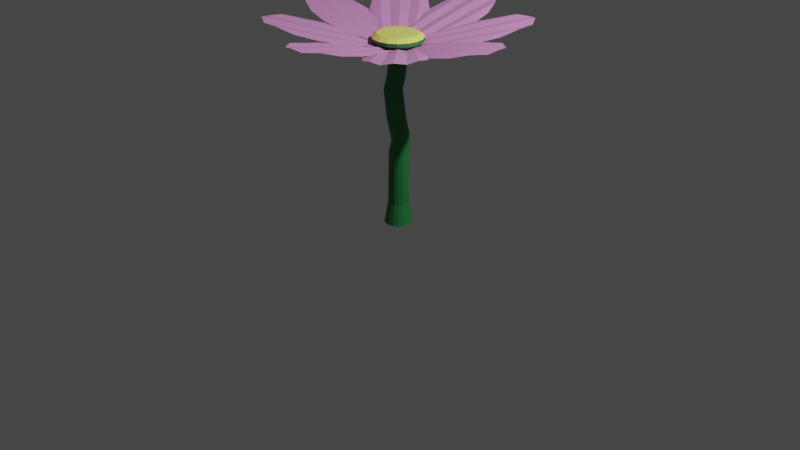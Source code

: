 # Source: flower.blend  (saved by Blender 2.92.15; exported with 4.5.12 LTS)
import bpy
from mathutils import Matrix  # noqa: F401  (used for matrix-valued properties, if any)

bpy.ops.wm.read_factory_settings(use_empty=True)
scene = bpy.context.scene
scene.name = 'Scene'

# ---- collections
col_collection = bpy.data.collections.new('Collection'); scene.collection.children.link(col_collection)

# ---- materials (node trees are filled in below, after node groups)
mat_material_004 = bpy.data.materials.new('Material.004')
mat_material_004.use_transparent_shadow = False
mat_material_001 = bpy.data.materials.new('Material.001')
mat_material_001.use_backface_culling = True
mat_material_001.use_transparent_shadow = False
mat_material_002 = bpy.data.materials.new('Material.002')
mat_material_002.use_transparent_shadow = False

# ---- material node trees
mat_material_004.use_nodes = True; mat_material_004.node_tree.nodes.clear()
_N = mat_material_004.node_tree.nodes; _L = mat_material_004.node_tree.links
n0 = _N.new('ShaderNodeBsdfPrincipled'); n0.name = 'Principled BSDF'; n0.location = (10, 300)
n0.distribution = 'GGX'
n0.subsurface_method = 'BURLEY'
n0.inputs[0].default_value = (0.8, 0.3155, 0.7038, 1.0)
n0.inputs[3].default_value = 1.45
n0.inputs[27].default_value = (0.0, 0.0, 0.0, 1.0)
n0.inputs[28].default_value = 1.0
n1 = _N.new('ShaderNodeOutputMaterial'); n1.name = 'Material Output'; n1.location = (300, 300)
_L.new(n0.outputs[0], n1.inputs[0])
n1.is_active_output = True
mat_material_001.use_nodes = True; mat_material_001.node_tree.nodes.clear()
_N = mat_material_001.node_tree.nodes; _L = mat_material_001.node_tree.links
n0 = _N.new('ShaderNodeBsdfPrincipled'); n0.name = 'Principled BSDF'; n0.location = (10, 300)
n0.distribution = 'GGX'
n0.subsurface_method = 'BURLEY'
n0.inputs[0].default_value = (0.0201, 0.2079, 0.04941, 1.0)
n0.inputs[3].default_value = 1.45
n0.inputs[27].default_value = (0.0, 0.0, 0.0, 1.0)
n0.inputs[28].default_value = 1.0
n1 = _N.new('ShaderNodeOutputMaterial'); n1.name = 'Material Output'; n1.location = (300, 300)
_L.new(n0.outputs[0], n1.inputs[0])
n1.is_active_output = True
mat_material_002.use_nodes = True; mat_material_002.node_tree.nodes.clear()
_N = mat_material_002.node_tree.nodes; _L = mat_material_002.node_tree.links
n0 = _N.new('ShaderNodeBsdfPrincipled'); n0.name = 'Principled BSDF'; n0.location = (10, 300)
n0.distribution = 'GGX'
n0.subsurface_method = 'BURLEY'
n0.inputs[0].default_value = (0.9891, 1.0, 0.2, 1.0)
n0.inputs[3].default_value = 1.45
n0.inputs[27].default_value = (0.0, 0.0, 0.0, 1.0)
n0.inputs[28].default_value = 1.0
n1 = _N.new('ShaderNodeOutputMaterial'); n1.name = 'Material Output'; n1.location = (300, 300)
_L.new(n0.outputs[0], n1.inputs[0])
n1.is_active_output = True

# ---- world
world_world = bpy.data.worlds.new('World'); scene.world = world_world
world_world.use_nodes = True; world_world.node_tree.nodes.clear()
_N = world_world.node_tree.nodes; _L = world_world.node_tree.links
n0 = _N.new('ShaderNodeOutputWorld'); n0.name = 'World Output'; n0.location = (300, 300)
n1 = _N.new('ShaderNodeBackground'); n1.name = 'Background'; n1.location = (10, 300)
n1.inputs[0].default_value = (0.05088, 0.05088, 0.05088, 1.0)
_L.new(n1.outputs[0], n0.inputs[0])
n0.is_active_output = True
world_world.color = (0.05088, 0.05088, 0.05088)
world_world.use_sun_shadow = False
world_world.sun_shadow_jitter_overblur = 0.0

# ---- cameras
cam_camera = bpy.data.cameras.new('Camera')
cam_camera.clip_end = 100.0
cam_camera.ortho_scale = 7.314

# ---- lights
light_light = bpy.data.lights.new('Light', 'POINT')
light_light.transmission_factor = 0.0
light_light.energy = 1000.0
light_light.shadow_soft_size = 0.1
light_light.shadow_maximum_resolution = 0.006
light_light.use_absolute_resolution = True

# ---- meshes
me_circle = bpy.data.meshes.new('Circle')
me_circle.from_pydata([(-2.448, 0.9933, 0.7085), (-3.166, 0.9239, 0.9454), (-3.736, 0.7071, 1.221), (-4.16, 0.3827, 1.274), (-4.274, -4.371e-08, 1.399), (-4.16, -0.3827, 1.274), (-3.736, -0.7071, 1.221), (-3.166, -0.9239, 0.9454), (-2.448, -0.9933, 0.7085), (-1.535, -0.8165, 0.407), (-0.6839, -0.5079, 0.2141), (-0.1886, -0.2246, -0.03722), (-0.04793, 1.192e-08, 0.0042), (-0.1886, 0.2246, -0.03722), (-0.6839, 0.5079, 0.2141), (-1.535, 0.8165, 0.407), (-1.508, 0.5617, 0.4862), (-2.422, 0.6214, 0.7877), (-3.14, 0.6682, 1.025), (-1.508, -0.5617, 0.4862), (-2.422, -0.6214, 0.7877), (-3.14, -0.6682, 1.025), (-0.71, 0.2453, 0.1349), (-1.535, 0.2781, 0.407), (-2.448, 0.3145, 0.7085), (-3.166, 0.3431, 0.9454), (-3.762, 0.3668, 1.142), (-0.71, -0.2453, 0.1349), (-1.535, -0.2781, 0.407), (-2.448, -0.3145, 0.7085), (-3.166, -0.3431, 0.9454), (-3.762, -0.3668, 1.142), (-0.1625, 0.0, 0.04201), (-0.6839, 0.0, 0.2141), (-1.508, -2.98e-08, 0.4862), (-2.422, -2.98e-08, 0.7877), (-3.14, -2.98e-08, 1.025), (-3.736, -2.98e-08, 1.221), (-4.134, -8.941e-08, 1.353)], [], [(38, 3, 4), (5, 6, 31), (6, 7, 21), (20, 21, 7, 8), (19, 20, 8, 9), (14, 15, 16), (13, 14, 22), (12, 13, 32), (0, 1, 18, 17), (15, 0, 17, 16), (22, 14, 16, 23), (1, 2, 18), (29, 30, 21, 20), (28, 29, 20, 19), (9, 10, 19), (31, 6, 21, 30), (2, 26, 25, 18), (17, 18, 25, 24), (16, 17, 24, 23), (33, 22, 23, 34), (32, 13, 22, 33), (2, 3, 26), (37, 31, 30, 36), (35, 36, 30, 29), (34, 35, 29, 28), (10, 27, 28, 19), (10, 11, 27), (38, 5, 31, 37), (3, 38, 37, 26), (26, 37, 36, 25), (24, 25, 36, 35), (23, 24, 35, 34), (27, 33, 34, 28), (11, 32, 33, 27), (11, 12, 32), (5, 38, 4)])
_uv = me_circle.uv_layers.new(name='UVMap')
_uv.uv.foreach_set('vector', [0.0, 0.0, 0.0, 0.0, 0.0, 0.0, 0.0, 0.0, 0.0, 0.0, 0.0, 0.0, 0.0, 0.0, 0.0, 0.0, 0.0, 0.0, 0.0, 0.0, 0.0, 0.0, 0.0, 0.0, 0.0, 0.0, 0.0, 0.0, 0.0, 0.0, 0.0, 0.0, 0.0, 0.0, 0.0, 0.0, 0.0, 0.0, 0.0, 0.0, 0.0, 0.0, 0.0, 0.0, 0.0, 0.0, 0.0, 0.0, 0.0, 0.0, 0.0, 0.0, 0.0, 0.0, 0.0, 0.0, 0.0, 0.0, 0.0, 0.0, 0.0, 0.0, 0.0, 0.0, 0.0, 0.0, 0.0, 0.0, 0.0, 0.0, 0.0, 0.0, 0.0, 0.0, 0.0, 0.0, 0.0, 0.0, 0.0, 0.0, 0.0, 0.0, 0.0, 0.0, 0.0, 0.0, 0.0, 0.0, 0.0, 0.0, 0.0, 0.0, 0.0, 0.0, 0.0, 0.0, 0.0, 0.0, 0.0, 0.0, 0.0, 0.0, 0.0, 0.0, 0.0, 0.0, 0.0, 0.0, 0.0, 0.0, 0.0, 0.0, 0.0, 0.0, 0.0, 0.0, 0.0, 0.0, 0.0, 0.0, 0.0, 0.0, 0.0, 0.0, 0.0, 0.0, 0.0, 0.0, 0.0, 0.0, 0.0, 0.0, 0.0, 0.0, 0.0, 0.0, 0.0, 0.0, 0.0, 0.0, 0.0, 0.0, 0.0, 0.0, 0.0, 0.0, 0.0, 0.0, 0.0, 0.0, 0.0, 0.0, 0.0, 0.0, 0.0, 0.0, 0.0, 0.0, 0.0, 0.0, 0.0, 0.0, 0.0, 0.0, 0.0, 0.0, 0.0, 0.0, 0.0, 0.0, 0.0, 0.0, 0.0, 0.0, 0.0, 0.0, 0.0, 0.0, 0.0, 0.0, 0.0, 0.0, 0.0, 0.0, 0.0, 0.0, 0.0, 0.0, 0.0, 0.0, 0.0, 0.0, 0.0, 0.0, 0.0, 0.0, 0.0, 0.0, 0.0, 0.0, 0.0, 0.0, 0.0, 0.0, 0.0, 0.0, 0.0, 0.0, 0.0, 0.0, 0.0, 0.0, 0.0, 0.0, 0.0, 0.0, 0.0, 0.0, 0.0, 0.0, 0.0, 0.0, 0.0, 0.0, 0.0, 0.0, 0.0, 0.0, 0.0, 0.0, 0.0, 0.0, 0.0, 0.0, 0.0, 0.0, 0.0, 0.0, 0.0, 0.0, 0.0, 0.0, 0.0, 0.0, 0.0, 0.0, 0.0, 0.0, 0.0, 0.0, 0.0, 0.0, 0.0, 0.0, 0.0, 0.0, 0.0, 0.0, 0.0, 0.0, 0.0, 0.0, 0.0, 0.0])
me_circle.materials.append(mat_material_004)
me_circle.use_remesh_fix_poles = True
me_circle.use_remesh_preserve_attributes = False
me_circle.use_mirror_vertex_groups = False
me_circle.update()
me_circle_001 = bpy.data.meshes.new('Circle.001')
me_circle_001.from_pydata([(-0.02629, 1.31, 0.3519), (-0.5147, 1.213, 0.3519), (-0.9287, 0.9363, 0.3519), (-1.205, 0.5223, 0.3519), (-1.302, 0.03393, 0.3519), (-1.205, -0.4544, 0.3519), (-0.9287, -0.8684, 0.3519), (-0.5147, -1.145, 0.3519), (-0.02629, -1.242, 0.3519), (0.4621, -1.145, 0.3519), (0.8761, -0.8684, 0.3519), (1.153, -0.4544, 0.3519), (1.25, 0.03393, 0.3519), (1.153, 0.5223, 0.3519), (0.8761, 0.9363, 0.3519), (0.4621, 1.213, 0.3519), (-0.2814, 0.6793, 0.0), (4.826e-08, 0.7353, 0.0), (-0.5199, 0.5199, 0.0), (-0.6793, 0.2814, 0.0), (-0.7353, -4.572e-08, 0.0), (-0.6793, -0.2814, 0.0), (-0.5199, -0.5199, 0.0), (-0.2814, -0.6793, 0.0), (-1.088e-07, -0.7353, 0.0), (0.2814, -0.6793, 0.0), (0.5199, -0.5199, 0.0), (0.6793, -0.2814, 0.0), (0.7353, -6.173e-09, 0.0), (0.6793, 0.2814, 0.0), (0.5199, 0.5199, 0.0), (0.2814, 0.6793, 0.0), (-0.06236, 1.306, 0.5134), (-0.5507, 1.208, 0.5134), (-0.9647, 0.9318, 0.5134), (-1.241, 0.5178, 0.5134), (-1.339, 0.02943, 0.5134), (-1.241, -0.4589, 0.5134), (-0.9647, -0.8729, 0.5134), (-0.5507, -1.15, 0.5134), (-0.06236, -1.247, 0.5134), (0.426, -1.15, 0.5134), (0.84, -0.8729, 0.5134), (1.117, -0.4589, 0.5134), (1.214, 0.02943, 0.5134), (1.117, 0.5178, 0.5134), (0.84, 0.9318, 0.5134), (0.426, 1.208, 0.5134), (-0.08722, 1.071, 0.6875), (-0.4783, 0.9931, 0.6875), (-0.8098, 0.7716, 0.6875), (-1.031, 0.4401, 0.6875), (-1.109, 0.04905, 0.6875), (-1.031, -0.342, 0.6875), (-0.8098, -0.6735, 0.6875), (-0.4783, -0.895, 0.6875), (-0.08722, -0.9728, 0.6875), (0.3038, -0.895, 0.6875), (0.6353, -0.6735, 0.6875), (0.8569, -0.342, 0.6875), (0.9346, 0.04905, 0.6875), (0.8569, 0.4401, 0.6875), (0.6353, 0.7716, 0.6875), (0.3038, 0.9931, 0.6875), (-0.1751, 0.4228, -0.1314), (6.126e-09, 0.4577, -0.1314), (-0.3236, 0.3236, -0.1314), (-0.4228, 0.1751, -0.1314), (-0.4577, -2.424e-08, -0.1314), (-0.4228, -0.1751, -0.1314), (-0.3236, -0.3236, -0.1314), (-0.1751, -0.4228, -0.1314), (-9.161e-08, -0.4577, -0.1314), (0.1751, -0.4228, -0.1314), (0.3236, -0.3236, -0.1314), (0.4228, -0.1751, -0.1314), (0.4577, 3.778e-10, -0.1314), (0.4228, 0.1751, -0.1314), (0.3236, 0.3236, -0.1314), (0.1751, 0.4228, -0.1314), (-0.2776, 0.6703, -9.079), (2.162e-06, 0.7255, -9.079), (-0.513, 0.513, -9.079), (-0.6703, 0.2776, -9.079), (-0.7255, -4.207e-08, -9.079), (-0.6703, -0.2776, -9.079), (-0.513, -0.513, -9.079), (-0.2776, -0.6703, -9.079), (2.007e-06, -0.7255, -9.079), (0.2776, -0.6703, -9.079), (0.513, -0.513, -9.079), (0.6703, -0.2776, -9.079), (0.7255, -3.046e-09, -9.079), (0.6703, 0.2776, -9.079), (0.513, 0.513, -9.079), (0.2776, 0.6703, -9.079), (-0.1417, 0.5802, -4.726), (-0.2006, 0.4842, -7.993), (-0.1878, 0.4533, -5.301), (-0.192, 0.4636, -6.199), (-0.1963, 0.4739, -7.096), (1.606e-06, 0.5241, -7.993), (0.04178, 0.6167, -4.726), (1.269e-06, 0.5129, -7.096), (9.327e-07, 0.5018, -6.199), (5.96e-07, 0.4906, -5.301), (-0.2973, 0.4762, -4.726), (-0.3706, 0.3706, -7.993), (-0.3469, 0.3469, -5.301), (-0.3548, 0.3548, -6.199), (-0.3627, 0.3627, -7.096), (-0.4012, 0.3207, -4.726), (-0.4842, 0.2006, -7.993), (-0.4533, 0.1878, -5.301), (-0.4636, 0.192, -6.199), (-0.4739, 0.1963, -7.096), (-0.4377, 0.1372, -4.726), (-0.5241, -2.884e-08, -7.993), (-0.4906, -2.652e-08, -5.301), (-0.5018, -2.729e-08, -6.199), (-0.5129, -2.807e-08, -7.096), (-0.4012, -0.04633, -4.726), (-0.4842, -0.2006, -7.993), (-0.4533, -0.1878, -5.301), (-0.4636, -0.192, -6.199), (-0.4739, -0.1963, -7.096), (-0.2973, -0.2019, -4.726), (-0.3706, -0.3706, -7.993), (-0.3469, -0.3469, -5.301), (-0.3548, -0.3548, -6.199), (-0.3627, -0.3627, -7.096), (-0.1417, -0.3058, -4.726), (-0.2006, -0.4842, -7.993), (-0.1878, -0.4533, -5.301), (-0.192, -0.4636, -6.199), (-0.1963, -0.4739, -7.096), (0.04178, -0.3423, -4.726), (1.494e-06, -0.5241, -7.993), (4.912e-07, -0.4906, -5.301), (8.256e-07, -0.5018, -6.199), (1.16e-06, -0.5129, -7.096), (0.2253, -0.3058, -4.726), (0.2006, -0.4842, -7.993), (0.1878, -0.4533, -5.301), (0.192, -0.4636, -6.199), (0.1963, -0.4739, -7.096), (0.3808, -0.2019, -4.726), (0.3706, -0.3706, -7.993), (0.3469, -0.3469, -5.301), (0.3548, -0.3548, -6.199), (0.3627, -0.3627, -7.096), (0.4848, -0.04633, -4.726), (0.4842, -0.2006, -7.993), (0.4533, -0.1878, -5.301), (0.4636, -0.192, -6.199), (0.4739, -0.1963, -7.096), (0.5213, 0.1372, -4.726), (0.5241, -6.486e-10, -7.993), (0.4906, -1.32e-10, -5.301), (0.5018, -3.042e-10, -6.199), (0.5129, -4.764e-10, -7.096), (0.4848, 0.3207, -4.726), (0.4842, 0.2006, -7.993), (0.4533, 0.1878, -5.301), (0.4636, 0.192, -6.199), (0.4739, 0.1963, -7.096), (0.3808, 0.4762, -4.726), (0.3706, 0.3706, -7.993), (0.3469, 0.3469, -5.301), (0.3548, 0.3548, -6.199), (0.3627, 0.3627, -7.096), (0.2253, 0.5802, -4.726), (0.2006, 0.4842, -7.993), (0.1878, 0.4533, -5.301), (0.192, 0.4636, -6.199), (0.1963, 0.4739, -7.096), (-0.1945, 0.2964, -1.374), (-0.2553, 0.145, -1.994), (-0.2351, 0.3329, -3.472), (-0.28, -0.4138, -3.955), (-0.01939, 0.3312, -1.375), (-0.05151, 0.3688, -3.471), (-0.07795, 0.1801, -1.993), (-0.343, 0.1972, -1.374), (-0.4057, 0.04484, -1.994), (-0.3906, 0.23, -3.475), (-0.4422, 0.04879, -1.374), (-0.5062, -0.1053, -1.995), (-0.4946, 0.07526, -3.478), (-0.477, -0.1263, -1.373), (-0.5415, -0.2826, -1.995), (-0.5311, -0.108, -3.479), (-0.4422, -0.3015, -1.374), (-0.5062, -0.4601, -1.995), (-0.4945, -0.2919, -3.479), (-0.343, -0.45, -1.374), (-0.4057, -0.6107, -1.995), (-0.3906, -0.4482, -3.477), (-0.1945, -0.5493, -1.375), (-0.2553, -0.7113, -1.995), (-0.2349, -0.5527, -3.476), (-0.01939, -0.5841, -1.375), (-0.3839, -0.2583, -3.955), (-0.07788, -0.7467, -1.995), (-0.05126, -0.5893, -3.475), (0.1558, -0.5493, -1.374), (-0.4204, -0.07476, -3.955), (0.09956, -0.7112, -1.995), (0.1325, -0.5524, -3.477), (0.3042, -0.45, -1.374), (-0.3839, 0.1087, -3.955), (0.25, -0.6106, -1.995), (0.2883, -0.4478, -3.478), (0.4034, -0.3015, -1.374), (0.5021, -0.2583, -3.955), (0.3505, -0.46, -1.995), (0.3924, -0.2917, -3.479), (0.4383, -0.1263, -1.373), (0.3982, -0.4138, -3.955), (0.3858, -0.2827, -1.995), (0.4289, -0.1083, -3.479), (0.4034, 0.04876, -1.374), (-0.28, 0.2643, -3.955), (0.3505, -0.1055, -1.994), (0.3922, 0.07453, -3.476), (0.3042, 0.1972, -1.374), (0.0591, 0.4047, -3.955), (0.2499, 0.04459, -1.994), (0.2879, 0.2291, -3.473), (0.1558, 0.2964, -1.375), (-0.1244, 0.3682, -3.955), (0.09946, 0.1449, -1.993), (0.1321, 0.3324, -3.471), (0.2426, -0.5178, -3.955), (0.0591, -0.5543, -3.955), (-0.1244, -0.5178, -3.955), (0.5386, -0.07476, -3.955), (0.5021, 0.1087, -3.955), (0.3982, 0.2643, -3.955), (0.2426, 0.3682, -3.955)], [], [(25, 73, 74, 26), (16, 1, 0, 17), (18, 2, 1, 16), (19, 3, 2, 18), (20, 4, 3, 19), (21, 5, 4, 20), (22, 6, 5, 21), (23, 7, 6, 22), (24, 8, 7, 23), (25, 9, 8, 24), (26, 10, 9, 25), (27, 11, 10, 26), (28, 12, 11, 27), (29, 13, 12, 28), (30, 14, 13, 29), (31, 15, 14, 30), (17, 0, 15, 31), (0, 32, 47, 15), (9, 41, 40, 8), (2, 34, 33, 1), (10, 42, 41, 9), (3, 35, 34, 2), (11, 43, 42, 10), (4, 36, 35, 3), (12, 44, 43, 11), (5, 37, 36, 4), (13, 45, 44, 12), (6, 38, 37, 5), (14, 46, 45, 13), (7, 39, 38, 6), (15, 47, 46, 14), (8, 40, 39, 7), (1, 33, 32, 0), (46, 62, 61, 45), (39, 55, 54, 38), (47, 63, 62, 46), (40, 56, 55, 39), (33, 49, 48, 32), (32, 48, 63, 47), (41, 57, 56, 40), (34, 50, 49, 33), (42, 58, 57, 41), (35, 51, 50, 34), (43, 59, 58, 42), (36, 52, 51, 35), (44, 60, 59, 43), (37, 53, 52, 36), (45, 61, 60, 44), (38, 54, 53, 37), (49, 50, 51, 52, 53, 54, 55, 56, 57, 58, 59, 60, 61, 62, 63, 48), (171, 239, 238, 166), (18, 66, 67, 19), (26, 74, 75, 27), (19, 67, 68, 20), (27, 75, 76, 28), (20, 68, 69, 21), (28, 76, 77, 29), (21, 69, 70, 22), (29, 77, 78, 30), (22, 70, 71, 23), (30, 78, 79, 31), (23, 71, 72, 24), (17, 65, 64, 16), (31, 79, 65, 17), (24, 72, 73, 25), (16, 64, 66, 18), (167, 94, 95, 172), (116, 206, 210, 111), (96, 230, 226, 102), (146, 218, 233, 141), (121, 202, 206, 116), (141, 233, 234, 136), (151, 214, 218, 146), (117, 84, 85, 122), (132, 87, 88, 137), (137, 88, 89, 142), (97, 80, 82, 107), (107, 82, 83, 112), (142, 89, 90, 147), (172, 95, 81, 101), (147, 90, 91, 152), (67, 186, 189, 68), (152, 91, 92, 157), (112, 83, 84, 117), (157, 92, 93, 162), (122, 85, 86, 127), (162, 93, 94, 167), (127, 86, 87, 132), (80, 81, 95, 94, 93, 92, 91, 90, 89, 88, 87, 86, 85, 84, 83, 82), (75, 213, 217, 76), (68, 189, 192, 69), (76, 217, 221, 77), (69, 192, 195, 70), (77, 221, 225, 78), (70, 195, 198, 71), (78, 225, 229, 79), (71, 198, 201, 72), (65, 180, 176, 64), (79, 229, 180, 65), (72, 201, 205, 73), (64, 176, 183, 66), (73, 205, 209, 74), (66, 183, 186, 67), (74, 209, 213, 75), (97, 100, 103, 101), (100, 99, 104, 103), (99, 98, 105, 104), (98, 96, 102, 105), (107, 110, 100, 97), (110, 109, 99, 100), (109, 108, 98, 99), (108, 106, 96, 98), (112, 115, 110, 107), (115, 114, 109, 110), (114, 113, 108, 109), (113, 111, 106, 108), (117, 120, 115, 112), (120, 119, 114, 115), (119, 118, 113, 114), (118, 116, 111, 113), (122, 125, 120, 117), (125, 124, 119, 120), (124, 123, 118, 119), (123, 121, 116, 118), (127, 130, 125, 122), (130, 129, 124, 125), (129, 128, 123, 124), (128, 126, 121, 123), (132, 135, 130, 127), (135, 134, 129, 130), (134, 133, 128, 129), (133, 131, 126, 128), (137, 140, 135, 132), (140, 139, 134, 135), (139, 138, 133, 134), (138, 136, 131, 133), (142, 145, 140, 137), (145, 144, 139, 140), (144, 143, 138, 139), (143, 141, 136, 138), (147, 150, 145, 142), (150, 149, 144, 145), (149, 148, 143, 144), (148, 146, 141, 143), (152, 155, 150, 147), (155, 154, 149, 150), (154, 153, 148, 149), (153, 151, 146, 148), (157, 160, 155, 152), (160, 159, 154, 155), (159, 158, 153, 154), (158, 156, 151, 153), (162, 165, 160, 157), (165, 164, 159, 160), (164, 163, 158, 159), (163, 161, 156, 158), (167, 170, 165, 162), (170, 169, 164, 165), (169, 168, 163, 164), (168, 166, 161, 163), (172, 175, 170, 167), (175, 174, 169, 170), (174, 173, 168, 169), (173, 171, 166, 168), (101, 103, 175, 172), (103, 104, 174, 175), (104, 105, 173, 174), (105, 102, 171, 173), (101, 81, 80, 97), (178, 177, 182, 181), (177, 176, 180, 182), (185, 184, 177, 178), (184, 183, 176, 177), (188, 187, 184, 185), (187, 186, 183, 184), (191, 190, 187, 188), (190, 189, 186, 187), (194, 193, 190, 191), (193, 192, 189, 190), (197, 196, 193, 194), (196, 195, 192, 193), (200, 199, 196, 197), (199, 198, 195, 196), (204, 203, 199, 200), (203, 201, 198, 199), (106, 222, 230, 96), (208, 207, 203, 204), (207, 205, 201, 203), (126, 179, 202, 121), (212, 211, 207, 208), (211, 209, 205, 207), (216, 215, 211, 212), (215, 213, 209, 211), (220, 219, 215, 216), (219, 217, 213, 215), (224, 223, 219, 220), (223, 221, 217, 219), (228, 227, 223, 224), (227, 225, 221, 223), (166, 238, 237, 161), (232, 231, 227, 228), (231, 229, 225, 227), (102, 226, 239, 171), (181, 182, 231, 232), (182, 180, 229, 231), (131, 235, 179, 126), (156, 236, 214, 151), (111, 210, 222, 106), (136, 234, 235, 131), (161, 237, 236, 156), (226, 181, 232, 239), (239, 232, 228, 238), (238, 228, 224, 237), (237, 224, 220, 236), (236, 220, 216, 214), (214, 216, 212, 218), (218, 212, 208, 233), (233, 208, 204, 234), (234, 204, 200, 235), (235, 200, 197, 179), (179, 197, 194, 202), (202, 194, 191, 206), (206, 191, 188, 210), (210, 188, 185, 222), (222, 185, 178, 230), (230, 178, 181, 226)])
me_circle_001.polygons.foreach_set('material_index', [0, 0, 0, 0, 0, 0, 0, 0, 0, 0, 0, 0, 0, 0, 0, 0, 0, 0, 0, 0, 0, 0, 0, 0, 0, 0, 0, 0, 0, 0, 0, 0, 0, 1, 1, 1, 1, 1, 1, 1, 1, 1, 1, 1, 1, 1, 1, 1, 1, 1, 0, 0, 0, 0, 0, 0, 0, 0, 0, 0, 0, 0, 0, 0, 0, 0, 0, 0, 0, 0, 0, 0, 0, 0, 0, 0, 0, 0, 0, 0, 0, 0, 0, 0, 0, 0, 0, 0, 0, 0, 0, 0, 0, 0, 0, 0, 0, 0, 0, 0, 0, 0, 0, 0, 0, 0, 0, 0, 0, 0, 0, 0, 0, 0, 0, 0, 0, 0, 0, 0, 0, 0, 0, 0, 0, 0, 0, 0, 0, 0, 0, 0, 0, 0, 0, 0, 0, 0, 0, 0, 0, 0, 0, 0, 0, 0, 0, 0, 0, 0, 0, 0, 0, 0, 0, 0, 0, 0, 0, 0, 0, 0, 0, 0, 0, 0, 0, 0, 0, 0, 0, 0, 0, 0, 0, 0, 0, 0, 0, 0, 0, 0, 0, 0, 0, 0, 0, 0, 0, 0, 0, 0, 0, 0, 0, 0, 0, 0, 0, 0, 0, 0, 0, 0, 0, 0, 0, 0, 0, 0, 0, 0, 0, 0, 0, 0, 0, 0, 0, 0, 0, 0, 0, 0, 0, 0])
_uv = me_circle_001.uv_layers.new(name='UVMap')
_uv.uv.foreach_set('vector', [0.0, 0.0, 0.0, 0.0, 0.0, 0.0, 0.0, 0.0, 0.0, 0.0, 0.0, 0.0, 0.0, 0.0, 0.0, 0.0, 0.0, 0.0, 0.0, 0.0, 0.0, 0.0, 0.0, 0.0, 0.0, 0.0, 0.0, 0.0, 0.0, 0.0, 0.0, 0.0, 0.0, 0.0, 0.0, 0.0, 0.0, 0.0, 0.0, 0.0, 0.0, 0.0, 0.0, 0.0, 0.0, 0.0, 0.0, 0.0, 0.0, 0.0, 0.0, 0.0, 0.0, 0.0, 0.0, 0.0, 0.0, 0.0, 0.0, 0.0, 0.0, 0.0, 0.0, 0.0, 0.0, 0.0, 0.0, 0.0, 0.0, 0.0, 0.0, 0.0, 0.0, 0.0, 0.0, 0.0, 0.0, 0.0, 0.0, 0.0, 0.0, 0.0, 0.0, 0.0, 0.0, 0.0, 0.0, 0.0, 0.0, 0.0, 0.0, 0.0, 0.0, 0.0, 0.0, 0.0, 0.0, 0.0, 0.0, 0.0, 0.0, 0.0, 0.0, 0.0, 0.0, 0.0, 0.0, 0.0, 0.0, 0.0, 0.0, 0.0, 0.0, 0.0, 0.0, 0.0, 0.0, 0.0, 0.0, 0.0, 0.0, 0.0, 0.0, 0.0, 0.0, 0.0, 0.0, 0.0, 0.0, 0.0, 0.0, 0.0, 0.0, 0.0, 0.0, 0.0, 0.0, 0.0, 0.0, 0.0, 0.0, 0.0, 0.0, 0.0, 0.0, 0.0, 0.0, 0.0, 0.0, 0.0, 0.0, 0.0, 0.0, 0.0, 0.0, 0.0, 0.0, 0.0, 0.0, 0.0, 0.0, 0.0, 0.0, 0.0, 0.0, 0.0, 0.0, 0.0, 0.0, 0.0, 0.0, 0.0, 0.0, 0.0, 0.0, 0.0, 0.0, 0.0, 0.0, 0.0, 0.0, 0.0, 0.0, 0.0, 0.0, 0.0, 0.0, 0.0, 0.0, 0.0, 0.0, 0.0, 0.0, 0.0, 0.0, 0.0, 0.0, 0.0, 0.0, 0.0, 0.0, 0.0, 0.0, 0.0, 0.0, 0.0, 0.0, 0.0, 0.0, 0.0, 0.0, 0.0, 0.0, 0.0, 0.0, 0.0, 0.0, 0.0, 0.0, 0.0, 0.0, 0.0, 0.0, 0.0, 0.0, 0.0, 0.0, 0.0, 0.0, 0.0, 0.0, 0.0, 0.0, 0.0, 0.0, 0.0, 0.0, 0.0, 0.0, 0.0, 0.0, 0.0, 0.0, 0.0, 0.0, 0.0, 0.0, 0.0, 0.0, 0.0, 0.0, 0.0, 0.0, 0.0, 0.0, 0.0, 0.0, 0.0, 0.0, 0.0, 0.0, 0.0, 0.0, 0.0, 0.0, 0.0, 0.0, 0.0, 0.0, 0.0, 0.0, 0.0, 0.0, 0.0, 0.0, 0.0, 0.0, 0.0, 0.0, 0.0, 0.0, 0.0, 0.0, 0.0, 0.0, 0.0, 0.0, 0.0, 0.0, 0.0, 0.0, 0.0, 0.0, 0.0, 0.0, 0.0, 0.0, 0.0, 0.0, 0.0, 0.0, 0.0, 0.0, 0.0, 0.0, 0.0, 0.0, 0.0, 0.0, 0.0, 0.0, 0.0, 0.0, 0.0, 0.0, 0.0, 0.0, 0.0, 0.0, 0.0, 0.0, 0.0, 0.0, 0.0, 0.0, 0.0, 0.0, 0.0, 0.0, 0.0, 0.0, 0.0, 0.0, 0.0, 0.0, 0.0, 0.0, 0.0, 0.0, 0.0, 0.0, 0.0, 0.0, 0.0, 0.0, 0.0, 0.0, 0.0, 0.0, 0.0, 0.0, 0.0, 0.0, 0.0, 0.0, 0.0, 0.0, 0.0, 0.0, 0.0, 0.0, 0.0, 0.0, 0.0, 0.0, 0.0, 0.0, 0.0, 0.0, 0.0, 0.0, 0.0, 0.0, 0.0, 0.0, 0.0, 0.0, 0.0, 0.0, 0.0, 0.0, 0.0, 0.0, 0.0, 0.0, 0.0, 0.0, 0.0, 0.0, 0.0, 0.0, 0.0, 0.0, 0.0, 0.0, 0.0, 0.0, 0.0, 0.0, 0.0, 0.0, 0.0, 0.0, 0.0, 0.0, 0.0, 0.0, 0.0, 0.0, 0.0, 0.0, 0.0, 0.0, 0.0, 0.0, 0.0, 0.0, 0.0, 0.0, 0.0, 0.0, 0.0, 0.0, 0.0, 0.0, 0.0, 0.0, 0.0, 0.0, 0.0, 0.0, 0.0, 0.0, 0.0, 0.0, 0.0, 0.0, 0.0, 0.0, 0.0, 0.0, 0.0, 0.0, 0.0, 0.0, 0.0, 0.0, 0.0, 0.0, 0.0, 0.0, 0.0, 0.0, 0.0, 0.0, 0.0, 0.0, 0.0, 0.0, 0.0, 0.0, 0.0, 0.0, 0.0, 0.0, 0.0, 0.0, 0.0, 0.0, 0.0, 0.0, 0.0, 0.0, 0.0, 0.0, 0.0, 0.0, 0.0, 0.0, 0.0, 0.0, 0.0, 0.0, 0.0, 0.0, 0.0, 0.0, 0.0, 0.0, 0.0, 0.0, 0.0, 0.0, 0.0, 0.0, 0.0, 0.0, 0.0, 0.0, 0.0, 0.0, 0.0, 0.0, 0.0, 0.0, 0.0, 0.0, 0.0, 0.0, 0.0, 0.0, 0.0, 0.0, 0.0, 0.0, 0.0, 0.0, 0.0, 0.0, 0.0, 0.0, 0.0, 0.0, 0.0, 0.0, 0.0, 0.0, 0.0, 0.0, 0.0, 0.0, 0.0, 0.0, 0.0, 0.0, 0.0, 0.0, 0.0, 0.0, 0.0, 0.0, 0.0, 0.0, 0.0, 0.0, 0.0, 0.0, 0.0, 0.0, 0.0, 0.0, 0.0, 0.0, 0.0, 0.0, 0.0, 0.0, 0.0, 0.0, 0.0, 0.0, 0.0, 0.0, 0.0, 0.0, 0.0, 0.0, 0.0, 0.0, 0.0, 0.0, 0.0, 0.0, 0.0, 0.0, 0.0, 0.0, 0.0, 0.0, 0.0, 0.0, 0.0, 0.0, 0.0, 0.0, 0.0, 0.0, 0.0, 0.0, 0.0, 0.0, 0.0, 0.0, 0.0, 0.0, 0.0, 0.0, 0.0, 0.0, 0.0, 0.0, 0.0, 0.0, 0.0, 0.0, 0.0, 0.0, 0.0, 0.0, 0.0, 0.0, 0.0, 0.0, 0.0, 0.0, 0.0, 0.0, 0.0, 0.0, 0.0, 0.0, 0.0, 0.0, 0.0, 0.0, 0.0, 0.0, 0.0, 0.0, 0.0, 0.0, 0.0, 0.0, 0.0, 0.0, 0.0, 0.0, 0.0, 0.0, 0.0, 0.0, 0.0, 0.0, 0.0, 0.0, 0.0, 0.0, 0.0, 0.0, 0.0, 0.0, 0.0, 0.0, 0.0, 0.0, 0.0, 0.0, 0.0, 0.0, 0.0, 0.0, 0.0, 0.0, 0.0, 0.0, 0.0, 0.0, 0.0, 0.0, 0.0, 0.0, 0.0, 0.0, 0.0, 0.0, 0.0, 0.0, 0.0, 0.0, 0.0, 0.0, 0.0, 0.0, 0.0, 0.0, 0.0, 0.0, 0.0, 0.0, 0.0, 0.0, 0.0, 0.0, 0.0, 0.0, 0.0, 0.0, 0.0, 0.0, 0.0, 0.0, 0.0, 0.0, 0.0, 0.0, 0.0, 0.0, 0.0, 0.0, 0.0, 0.0, 0.0, 0.0, 0.0, 0.0, 0.0, 0.0, 0.0, 0.0, 0.0, 0.0, 0.0, 0.0, 0.0, 0.0, 0.0, 0.0, 0.0, 0.0, 0.0, 0.0, 0.0, 0.0, 0.0, 0.0, 0.0, 0.0, 0.0, 0.0, 0.0, 0.0, 0.0, 0.0, 0.0, 0.0, 0.0, 0.0, 0.0, 0.0, 0.0, 0.0, 0.0, 0.0, 0.0, 0.0, 0.0, 0.0, 0.0, 0.0, 0.0, 0.0, 0.0, 0.0, 0.0, 0.0, 0.0, 0.0, 0.0, 0.0, 0.0, 0.0, 0.0, 0.0, 0.0, 0.0, 0.0, 0.0, 0.0, 0.0, 0.0, 0.0, 0.0, 0.0, 0.0, 0.0, 0.0, 0.0, 0.0, 0.0, 0.0, 0.0, 0.0, 0.0, 0.0, 0.0, 0.0, 0.0, 0.0, 0.0, 0.0, 0.0, 0.0, 0.0, 0.0, 0.0, 0.0, 0.0, 0.0, 0.0, 0.0, 0.0, 0.0, 0.0, 0.0, 0.0, 0.0, 0.0, 0.0, 0.0, 0.0, 0.0, 0.0, 0.0, 0.0, 0.0, 0.0, 0.0, 0.0, 0.0, 0.0, 0.0, 0.0, 0.0, 0.0, 0.0, 0.0, 0.0, 0.0, 0.0, 0.0, 0.0, 0.0, 0.0, 0.0, 0.0, 0.0, 0.0, 0.0, 0.0, 0.0, 0.0, 0.0, 0.0, 0.0, 0.0, 0.0, 0.0, 0.0, 0.0, 0.0, 0.0, 0.0, 0.0, 0.0, 0.0, 0.0, 0.0, 0.0, 0.0, 0.0, 0.0, 0.0, 0.0, 0.0, 0.0, 0.0, 0.0, 0.0, 0.0, 0.0, 0.0, 0.0, 0.0, 0.0, 0.0, 0.0, 0.0, 0.0, 0.0, 0.0, 0.0, 0.0, 0.0, 0.0, 0.0, 0.0, 0.0, 0.0, 0.0, 0.0, 0.0, 0.0, 0.0, 0.0, 0.0, 0.0, 0.0, 0.0, 0.0, 0.0, 0.0, 0.0, 0.0, 0.0, 0.0, 0.0, 0.0, 0.0, 0.0, 0.0, 0.0, 0.0, 0.0, 0.0, 0.0, 0.0, 0.0, 0.0, 0.0, 0.0, 0.0, 0.0, 0.0, 0.0, 0.0, 0.0, 0.0, 0.0, 0.0, 0.0, 0.0, 0.0, 0.0, 0.0, 0.0, 0.0, 0.0, 0.0, 0.0, 0.0, 0.0, 0.0, 0.0, 0.0, 0.0, 0.0, 0.0, 0.0, 0.0, 0.0, 0.0, 0.0, 0.0, 0.0, 0.0, 0.0, 0.0, 0.0, 0.0, 0.0, 0.0, 0.0, 0.0, 0.0, 0.0, 0.0, 0.0, 0.0, 0.0, 0.0, 0.0, 0.0, 0.0, 0.0, 0.0, 0.0, 0.0, 0.0, 0.0, 0.0, 0.0, 0.0, 0.0, 0.0, 0.0, 0.0, 0.0, 0.0, 0.0, 0.0, 0.0, 0.0, 0.0, 0.0, 0.0, 0.0, 0.0, 0.0, 0.0, 0.0, 0.0, 0.0, 0.0, 0.0, 0.0, 0.0, 0.0, 0.0, 0.0, 0.0, 0.0, 0.0, 0.0, 0.0, 0.0, 0.0, 0.0, 0.0, 0.0, 0.0, 0.0, 0.0, 0.0, 0.0, 0.0, 0.0, 0.0, 0.0, 0.0, 0.0, 0.0, 0.0, 0.0, 0.0, 0.0, 0.0, 0.0, 0.0, 0.0, 0.0, 0.0, 0.0, 0.0, 0.0, 0.0, 0.0, 0.0, 0.0, 0.0, 0.0, 0.0, 0.0, 0.0, 0.0, 0.0, 0.0, 0.0, 0.0, 0.0, 0.0, 0.0, 0.0, 0.0, 0.0, 0.0, 0.0, 0.0, 0.0, 0.0, 0.0, 0.0, 0.0, 0.0, 0.0, 0.0, 0.0, 0.0, 0.0, 0.0, 0.0, 0.0, 0.0, 0.0, 0.0, 0.0, 0.0, 0.0, 0.0, 0.0, 0.0, 0.0, 0.0, 0.0, 0.0, 0.0, 0.0, 0.0, 0.0, 0.0, 0.0, 0.0, 0.0, 0.0, 0.0, 0.0, 0.0, 0.0, 0.0, 0.0, 0.0, 0.0, 0.0, 0.0, 0.0, 0.0, 0.0, 0.0, 0.0, 0.0, 0.0, 0.0, 0.0, 0.0, 0.0, 0.0, 0.0, 0.0, 0.0, 0.0, 0.0, 0.0, 0.0, 0.0, 0.0, 0.0, 0.0, 0.0, 0.0, 0.0, 0.0, 0.0, 0.0, 0.0, 0.0, 0.0, 0.0, 0.0, 0.0, 0.0, 0.0, 0.0, 0.0, 0.0, 0.0, 0.0, 0.0, 0.0, 0.0, 0.0, 0.0, 0.0, 0.0, 0.0, 0.0, 0.0, 0.0, 0.0, 0.0, 0.0, 0.0, 0.0, 0.0, 0.0, 0.0, 0.0, 0.0, 0.0, 0.0, 0.0, 0.0, 0.0, 0.0, 0.0, 0.0, 0.0, 0.0, 0.0, 0.0, 0.0, 0.0, 0.0, 0.0, 0.0, 0.0, 0.0, 0.0, 0.0, 0.0, 0.0, 0.0, 0.0, 0.0, 0.0, 0.0, 0.0, 0.0, 0.0, 0.0, 0.0, 0.0, 0.0, 0.0, 0.0, 0.0, 0.0, 0.0, 0.0, 0.0, 0.0, 0.0, 0.0, 0.0, 0.0, 0.0, 0.0, 0.0, 0.0, 0.0, 0.0, 0.0, 0.0, 0.0, 0.0, 0.0, 0.0, 0.0, 0.0, 0.0, 0.0, 0.0, 0.0, 0.0, 0.0, 0.0, 0.0, 0.0, 0.0, 0.0, 0.0, 0.0, 0.0, 0.0, 0.0, 0.0, 0.0, 0.0, 0.0, 0.0, 0.0, 0.0, 0.0, 0.0, 0.0, 0.0, 0.0, 0.0, 0.0, 0.0, 0.0, 0.0, 0.0, 0.0, 0.0, 0.0, 0.0, 0.0, 0.0, 0.0, 0.0, 0.0, 0.0, 0.0, 0.0, 0.0, 0.0, 0.0, 0.0, 0.0, 0.0, 0.0, 0.0, 0.0, 0.0, 0.0, 0.0, 0.0, 0.0, 0.0, 0.0, 0.0, 0.0, 0.0, 0.0, 0.0, 0.0, 0.0, 0.0, 0.0, 0.0, 0.0, 0.0, 0.0, 0.0, 0.0, 0.0, 0.0, 0.0, 0.0, 0.0, 0.0, 0.0, 0.0, 0.0, 0.0, 0.0, 0.0, 0.0, 0.0, 0.0, 0.0, 0.0, 0.0, 0.0, 0.0, 0.0, 0.0, 0.0, 0.0, 0.0, 0.0, 0.0, 0.0, 0.0, 0.0, 0.0, 0.0, 0.0, 0.0, 0.0, 0.0, 0.0, 0.0, 0.0, 0.0, 0.0, 0.0, 0.0, 0.0, 0.0, 0.0, 0.0, 0.0, 0.0, 0.0, 0.0, 0.0, 0.0, 0.0, 0.0, 0.0, 0.0, 0.0, 0.0, 0.0, 0.0, 0.0, 0.0, 0.0, 0.0, 0.0, 0.0, 0.0, 0.0, 0.0, 0.0, 0.0, 0.0, 0.0, 0.0, 0.0, 0.0, 0.0, 0.0, 0.0, 0.0, 0.0, 0.0, 0.0, 0.0, 0.0, 0.0, 0.0, 0.0, 0.0, 0.0, 0.0, 0.0, 0.0, 0.0, 0.0, 0.0, 0.0, 0.0, 0.0, 0.0, 0.0, 0.0, 0.0, 0.0, 0.0, 0.0, 0.0, 0.0, 0.0, 0.0, 0.0, 0.0, 0.0, 0.0, 0.0, 0.0, 0.0, 0.0, 0.0, 0.0, 0.0, 0.0, 0.0, 0.0, 0.0, 0.0, 0.0, 0.0, 0.0, 0.0, 0.0, 0.0, 0.0, 0.0, 0.0, 0.0, 0.0, 0.0, 0.0, 0.0, 0.0, 0.0, 0.0, 0.0, 0.0, 0.0, 0.0, 0.0, 0.0, 0.0, 0.0, 0.0, 0.0, 0.0, 0.0, 0.0, 0.0, 0.0, 0.0, 0.0, 0.0, 0.0, 0.0, 0.0, 0.0, 0.0, 0.0, 0.0, 0.0, 0.0, 0.0, 0.0, 0.0, 0.0, 0.0, 0.0, 0.0, 0.0, 0.0, 0.0, 0.0, 0.0, 0.0, 0.0, 0.0, 0.0, 0.0, 0.0, 0.0, 0.0, 0.0, 0.0, 0.0, 0.0, 0.0, 0.0, 0.0, 0.0, 0.0, 0.0, 0.0, 0.0, 0.0, 0.0, 0.0, 0.0, 0.0, 0.0, 0.0, 0.0, 0.0, 0.0, 0.0, 0.0, 0.0, 0.0, 0.0, 0.0, 0.0, 0.0, 0.0, 0.0, 0.0, 0.0, 0.0, 0.0, 0.0, 0.0, 0.0, 0.0, 0.0, 0.0, 0.0, 0.0, 0.0, 0.0, 0.0, 0.0, 0.0, 0.0, 0.0, 0.0, 0.0, 0.0, 0.0, 0.0, 0.0, 0.0, 0.0, 0.0, 0.0, 0.0, 0.0, 0.0, 0.0, 0.0, 0.0, 0.0, 0.0, 0.0, 0.0, 0.0, 0.0, 0.0, 0.0, 0.0, 0.0, 0.0, 0.0, 0.0, 0.0, 0.0, 0.0, 0.0, 0.0, 0.0, 0.0, 0.0, 0.0, 0.0, 0.0, 0.0, 0.0, 0.0, 0.0, 0.0, 0.0, 0.0, 0.0, 0.0, 0.0, 0.0, 0.0, 0.0, 0.0, 0.0, 0.0, 0.0, 0.0, 0.0, 0.0, 0.0, 0.0, 0.0, 0.0, 0.0, 0.0, 0.0, 0.0, 0.0, 0.0, 0.0, 0.0, 0.0, 0.0, 0.0, 0.0, 0.0, 0.0, 0.0, 0.0, 0.0, 0.0, 0.0, 0.0, 0.0, 0.0, 0.0, 0.0, 0.0, 0.0, 0.0, 0.0, 0.0, 0.0, 0.0, 0.0, 0.0, 0.0, 0.0, 0.0, 0.0, 0.0, 0.0, 0.0, 0.0, 0.0, 0.0, 0.0, 0.0, 0.0, 0.0, 0.0, 0.0, 0.0, 0.0, 0.0, 0.0, 0.0, 0.0, 0.0, 0.0, 0.0, 0.0, 0.0, 0.0, 0.0, 0.0, 0.0, 0.0, 0.0, 0.0, 0.0, 0.0, 0.0, 0.0, 0.0, 0.0, 0.0, 0.0, 0.0, 0.0, 0.0, 0.0, 0.0, 0.0, 0.0, 0.0, 0.0, 0.0, 0.0, 0.0, 0.0, 0.0, 0.0, 0.0, 0.0, 0.0, 0.0, 0.0, 0.0, 0.0, 0.0, 0.0, 0.0, 0.0, 0.0, 0.0, 0.0, 0.0, 0.0, 0.0, 0.0, 0.0, 0.0, 0.0, 0.0, 0.0, 0.0, 0.0, 0.0, 0.0, 0.0, 0.0, 0.0, 0.0, 0.0, 0.0, 0.0, 0.0, 0.0, 0.0, 0.0, 0.0, 0.0, 0.0, 0.0, 0.0, 0.0, 0.0, 0.0, 0.0, 0.0, 0.0, 0.0, 0.0, 0.0, 0.0, 0.0, 0.0, 0.0, 0.0, 0.0, 0.0, 0.0, 0.0, 0.0, 0.0, 0.0, 0.0, 0.0, 0.0, 0.0, 0.0, 0.0, 0.0, 0.0, 0.0, 0.0, 0.0, 0.0, 0.0, 0.0, 0.0, 0.0, 0.0, 0.0, 0.0, 0.0, 0.0, 0.0, 0.0, 0.0, 0.0, 0.0, 0.0, 0.0, 0.0, 0.0, 0.0, 0.0, 0.0, 0.0, 0.0, 0.0, 0.0, 0.0, 0.0, 0.0, 0.0, 0.0, 0.0, 0.0, 0.0, 0.0, 0.0, 0.0, 0.0, 0.0, 0.0, 0.0, 0.0, 0.0, 0.0, 0.0, 0.0, 0.0, 0.0, 0.0, 0.0, 0.0, 0.0, 0.0, 0.0, 0.0, 0.0, 0.0, 0.0, 0.0, 0.0, 0.0])
me_circle_001.materials.append(mat_material_001)
me_circle_001.materials.append(mat_material_002)
me_circle_001.materials.append(None)
me_circle_001.use_remesh_fix_poles = True
me_circle_001.use_remesh_preserve_attributes = False
me_circle_001.use_mirror_vertex_groups = False
me_circle_001.update()

# ---- objects
ob_light = bpy.data.objects.new('Light', light_light)
ob_camera = bpy.data.objects.new('Camera', cam_camera)
ob_petal = bpy.data.objects.new('Petal', me_circle)
ob_flower = bpy.data.objects.new('Flower', None)
ob_stem = bpy.data.objects.new('Stem', me_circle_001)
ob_empty = bpy.data.objects.new('Empty', None)

# ---- transforms, parenting, visibility, modifiers, constraints
ob_light.location = (4.076, 1.005, 5.904)
ob_light.rotation_euler = (0.6503, 0.05522, 1.866)
ob_light.lock_rotations_4d = False
ob_light.empty_display_type = 'ARROWS'
ob_light.color = (0.0, 0.0, 0.0, 0.0)
ob_light.lineart.crease_threshold = 0.0
ob_camera.location = (7.359, -6.926, 4.958)
ob_camera.rotation_euler = (1.109, 0.0, 0.8149)
ob_camera.lock_rotations_4d = False
ob_camera.empty_display_type = 'ARROWS'
ob_camera.color = (0.0, 0.0, 0.0, 0.0)
ob_camera.display_type = 'WIRE'
ob_camera.lineart.crease_threshold = 0.0
ob_petal.parent = ob_flower
ob_petal.matrix_parent_inverse = Matrix(((1.0, -0.0, 0.0, -0.0002819), (-0.0, 1.0, -0.0, -0.007443), (0.0, -0.0, 1.0, -1.097e-05), (-0.0, 0.0, -0.0, 1.0)))
ob_petal.location = (3.667e-10, 9.168e-11, 1.803)
ob_petal.rotation_euler = (-0.004804, 0.01802, -0.001023)
ob_petal.scale = (0.3, 0.3, 0.2)
ob_petal.lineart.crease_threshold = 0.0
_m = ob_petal.modifiers.new('Array', 'ARRAY')
_m.count = 8
_m.constant_offset_displace = (0.0, 0.0, 0.0)
_m.use_relative_offset = False
_m.use_object_offset = True
_m.offset_object = ob_empty
ob_flower.location = (0.0, 0.0, 0.0)
ob_flower.lineart.crease_threshold = 0.0
ob_stem.parent = ob_flower
ob_stem.matrix_parent_inverse = Matrix(((1.0, -0.0, 0.0, -0.0002819), (-0.0, 1.0, -0.0, -0.007443), (0.0, -0.0, 1.0, -1.097e-05), (-0.0, 0.0, -0.0, 1.0)))
ob_stem.location = (0.0, 0.0, 1.8)
ob_stem.scale = (0.2, 0.2, 0.2)
ob_stem.lineart.crease_threshold = 0.0
ob_empty.location = (0.0, 0.0, 1.803)
ob_empty.rotation_euler = (0.0, 0.0, 0.7854)
ob_empty.scale = (0.3, 0.3, 0.2)
ob_empty.lock_scale = (True, True, True)
ob_empty.lineart.crease_threshold = 0.0

# ---- collection membership
col_collection.objects.link(ob_light)
col_collection.objects.link(ob_camera)
col_collection.objects.link(ob_petal)
col_collection.objects.link(ob_flower)
col_collection.objects.link(ob_stem)
col_collection.objects.link(ob_empty)

# ---- scene / render settings (as saved in the file)
scene.camera = ob_camera
scene.frame_start = 1; scene.frame_end = 250; scene.frame_set(38)
scene.render.engine = 'BLENDER_EEVEE_NEXT'
scene.cycles.use_denoising = False
scene.cycles.samples = 128
scene.cycles.sampling_pattern = 'TABULATED_SOBOL'
scene.cycles.use_adaptive_sampling = False
scene.cycles.use_light_tree = False
scene.view_settings.view_transform = 'Filmic'
bpy.context.view_layer.update()
